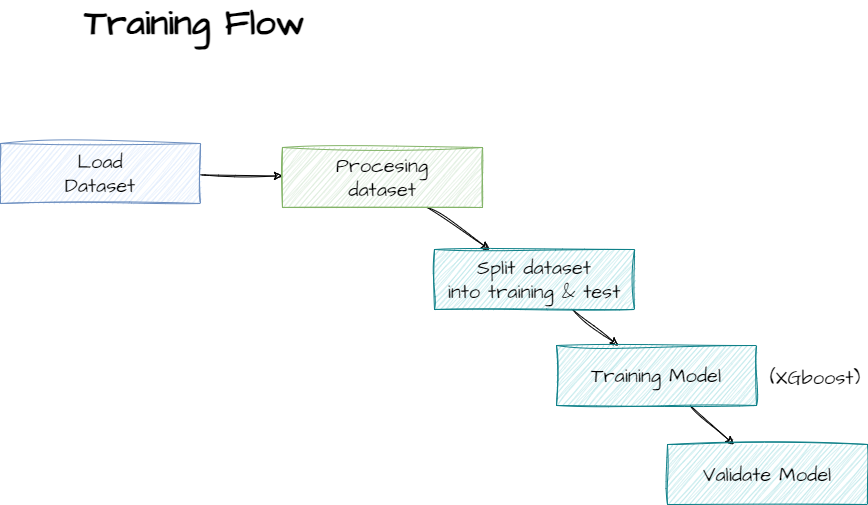

The diagram above was exported from draw.io. Its source (the exported page's mxGraphModel, read from the mxfile embedded in the PNG):
<mxGraphModel dx="2764" dy="1437" grid="0" gridSize="10" guides="1" tooltips="1" connect="1" arrows="1" fold="1" page="0" pageScale="1" pageWidth="1169" pageHeight="827" background="#FFFFFF" math="0" shadow="0">
  <root>
    <mxCell id="0" />
    <mxCell id="1" parent="0" />
    <mxCell id="8" style="edgeStyle=none;hachureGap=4;html=1;fontFamily=Architects Daughter;fontSource=https%3A%2F%2Ffonts.googleapis.com%2Fcss%3Ffamily%3DArchitects%2BDaughter;fontSize=16;sketch=1;curveFitting=1;jiggle=2;" parent="1" source="2" target="4" edge="1">
      <mxGeometry relative="1" as="geometry" />
    </mxCell>
    <mxCell id="2" value="Load &lt;br&gt;Dataset" style="rounded=0;whiteSpace=wrap;html=1;hachureGap=4;fontFamily=Architects Daughter;fontSource=https%3A%2F%2Ffonts.googleapis.com%2Fcss%3Ffamily%3DArchitects%2BDaughter;fontSize=20;sketch=1;curveFitting=1;jiggle=2;fillColor=#dae8fc;strokeColor=#6c8ebf;" parent="1" vertex="1">
      <mxGeometry x="-1144" y="-618" width="200" height="60" as="geometry" />
    </mxCell>
    <mxCell id="9" style="edgeStyle=none;hachureGap=4;html=1;fontFamily=Architects Daughter;fontSource=https%3A%2F%2Ffonts.googleapis.com%2Fcss%3Ffamily%3DArchitects%2BDaughter;fontSize=16;sketch=1;curveFitting=1;jiggle=2;" parent="1" source="4" target="5" edge="1">
      <mxGeometry relative="1" as="geometry" />
    </mxCell>
    <mxCell id="4" value="Procesing &lt;br&gt;dataset" style="rounded=0;whiteSpace=wrap;html=1;hachureGap=4;fontFamily=Architects Daughter;fontSource=https%3A%2F%2Ffonts.googleapis.com%2Fcss%3Ffamily%3DArchitects%2BDaughter;fontSize=20;sketch=1;curveFitting=1;jiggle=2;fillColor=#d5e8d4;strokeColor=#82b366;" parent="1" vertex="1">
      <mxGeometry x="-862" y="-614" width="200" height="60" as="geometry" />
    </mxCell>
    <mxCell id="11" style="edgeStyle=none;hachureGap=4;html=1;fontFamily=Architects Daughter;fontSource=https%3A%2F%2Ffonts.googleapis.com%2Fcss%3Ffamily%3DArchitects%2BDaughter;fontSize=16;sketch=1;curveFitting=1;jiggle=2;" parent="1" source="5" target="6" edge="1">
      <mxGeometry relative="1" as="geometry" />
    </mxCell>
    <mxCell id="5" value="Split dataset&lt;br&gt;into training &amp;amp; test" style="rounded=0;whiteSpace=wrap;html=1;hachureGap=4;fontFamily=Architects Daughter;fontSource=https%3A%2F%2Ffonts.googleapis.com%2Fcss%3Ffamily%3DArchitects%2BDaughter;fontSize=20;sketch=1;curveFitting=1;jiggle=2;fillColor=#b0e3e6;strokeColor=#0e8088;" parent="1" vertex="1">
      <mxGeometry x="-710" y="-512" width="200" height="60" as="geometry" />
    </mxCell>
    <mxCell id="12" style="edgeStyle=none;hachureGap=4;html=1;fontFamily=Architects Daughter;fontSource=https%3A%2F%2Ffonts.googleapis.com%2Fcss%3Ffamily%3DArchitects%2BDaughter;fontSize=16;sketch=1;curveFitting=1;jiggle=2;" parent="1" source="6" target="7" edge="1">
      <mxGeometry relative="1" as="geometry" />
    </mxCell>
    <mxCell id="6" value="Training Model" style="rounded=0;whiteSpace=wrap;html=1;hachureGap=4;fontFamily=Architects Daughter;fontSource=https%3A%2F%2Ffonts.googleapis.com%2Fcss%3Ffamily%3DArchitects%2BDaughter;fontSize=20;sketch=1;curveFitting=1;jiggle=2;fillColor=#b0e3e6;strokeColor=#0e8088;" parent="1" vertex="1">
      <mxGeometry x="-588" y="-416" width="200" height="60" as="geometry" />
    </mxCell>
    <mxCell id="7" value="Validate Model" style="rounded=0;whiteSpace=wrap;html=1;hachureGap=4;fontFamily=Architects Daughter;fontSource=https%3A%2F%2Ffonts.googleapis.com%2Fcss%3Ffamily%3DArchitects%2BDaughter;fontSize=20;sketch=1;curveFitting=1;jiggle=2;fillColor=#b0e3e6;strokeColor=#0e8088;" parent="1" vertex="1">
      <mxGeometry x="-477" y="-317" width="200" height="60" as="geometry" />
    </mxCell>
    <mxCell id="14" value="(XGboost)" style="text;html=1;strokeColor=none;fillColor=none;align=center;verticalAlign=middle;whiteSpace=wrap;rounded=0;hachureGap=4;fontFamily=Architects Daughter;fontSource=https%3A%2F%2Ffonts.googleapis.com%2Fcss%3Ffamily%3DArchitects%2BDaughter;fontSize=20;sketch=1;curveFitting=1;jiggle=2;" parent="1" vertex="1">
      <mxGeometry x="-359" y="-399" width="60" height="30" as="geometry" />
    </mxCell>
    <mxCell id="16" value="&lt;font style=&quot;font-size: 36px;&quot;&gt;&lt;b&gt;Training Flow&lt;/b&gt;&lt;/font&gt;" style="text;html=1;strokeColor=none;fillColor=none;align=center;verticalAlign=middle;whiteSpace=wrap;rounded=0;hachureGap=4;fontFamily=Architects Daughter;fontSource=https%3A%2F%2Ffonts.googleapis.com%2Fcss%3Ffamily%3DArchitects%2BDaughter;fontSize=20;sketch=1;curveFitting=1;jiggle=2;" parent="1" vertex="1">
      <mxGeometry x="-1134" y="-761" width="369" height="45" as="geometry" />
    </mxCell>
  </root>
</mxGraphModel>